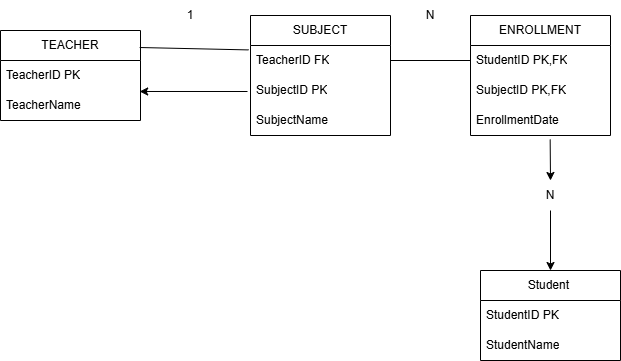

The diagram above was exported from draw.io. Its source (the exported page's mxGraphModel, read from the mxfile embedded in the PNG):
<mxGraphModel dx="1042" dy="527" grid="1" gridSize="10" guides="1" tooltips="1" connect="1" arrows="1" fold="1" page="1" pageScale="1" pageWidth="827" pageHeight="1169" math="0" shadow="0">
  <root>
    <mxCell id="0" />
    <mxCell id="1" parent="0" />
    <mxCell id="7YhkHNQpsR3d7vRXQxPI-15" value="SUBJECT" style="swimlane;fontStyle=0;childLayout=stackLayout;horizontal=1;startSize=30;horizontalStack=0;resizeParent=1;resizeParentMax=0;resizeLast=0;collapsible=1;marginBottom=0;whiteSpace=wrap;html=1;" vertex="1" parent="1">
      <mxGeometry x="360" y="225" width="140" height="120" as="geometry" />
    </mxCell>
    <mxCell id="7YhkHNQpsR3d7vRXQxPI-16" value="TeacherID FK" style="text;strokeColor=none;fillColor=none;align=left;verticalAlign=middle;spacingLeft=4;spacingRight=4;overflow=hidden;points=[[0,0.5],[1,0.5]];portConstraint=eastwest;rotatable=0;whiteSpace=wrap;html=1;" vertex="1" parent="7YhkHNQpsR3d7vRXQxPI-15">
      <mxGeometry y="30" width="140" height="30" as="geometry" />
    </mxCell>
    <mxCell id="7YhkHNQpsR3d7vRXQxPI-17" value="SubjectID PK" style="text;strokeColor=none;fillColor=none;align=left;verticalAlign=middle;spacingLeft=4;spacingRight=4;overflow=hidden;points=[[0,0.5],[1,0.5]];portConstraint=eastwest;rotatable=0;whiteSpace=wrap;html=1;" vertex="1" parent="7YhkHNQpsR3d7vRXQxPI-15">
      <mxGeometry y="60" width="140" height="30" as="geometry" />
    </mxCell>
    <mxCell id="7YhkHNQpsR3d7vRXQxPI-18" value="SubjectName" style="text;strokeColor=none;fillColor=none;align=left;verticalAlign=middle;spacingLeft=4;spacingRight=4;overflow=hidden;points=[[0,0.5],[1,0.5]];portConstraint=eastwest;rotatable=0;whiteSpace=wrap;html=1;" vertex="1" parent="7YhkHNQpsR3d7vRXQxPI-15">
      <mxGeometry y="90" width="140" height="30" as="geometry" />
    </mxCell>
    <mxCell id="7YhkHNQpsR3d7vRXQxPI-23" value="ENROLLMENT" style="swimlane;fontStyle=0;childLayout=stackLayout;horizontal=1;startSize=30;horizontalStack=0;resizeParent=1;resizeParentMax=0;resizeLast=0;collapsible=1;marginBottom=0;whiteSpace=wrap;html=1;" vertex="1" parent="1">
      <mxGeometry x="580" y="225" width="140" height="120" as="geometry" />
    </mxCell>
    <mxCell id="7YhkHNQpsR3d7vRXQxPI-24" value="StudentID PK,FK" style="text;strokeColor=none;fillColor=none;align=left;verticalAlign=middle;spacingLeft=4;spacingRight=4;overflow=hidden;points=[[0,0.5],[1,0.5]];portConstraint=eastwest;rotatable=0;whiteSpace=wrap;html=1;" vertex="1" parent="7YhkHNQpsR3d7vRXQxPI-23">
      <mxGeometry y="30" width="140" height="30" as="geometry" />
    </mxCell>
    <mxCell id="7YhkHNQpsR3d7vRXQxPI-25" value="SubjectID PK,FK" style="text;strokeColor=none;fillColor=none;align=left;verticalAlign=middle;spacingLeft=4;spacingRight=4;overflow=hidden;points=[[0,0.5],[1,0.5]];portConstraint=eastwest;rotatable=0;whiteSpace=wrap;html=1;" vertex="1" parent="7YhkHNQpsR3d7vRXQxPI-23">
      <mxGeometry y="60" width="140" height="30" as="geometry" />
    </mxCell>
    <mxCell id="7YhkHNQpsR3d7vRXQxPI-26" value="EnrollmentDate" style="text;strokeColor=none;fillColor=none;align=left;verticalAlign=middle;spacingLeft=4;spacingRight=4;overflow=hidden;points=[[0,0.5],[1,0.5]];portConstraint=eastwest;rotatable=0;whiteSpace=wrap;html=1;" vertex="1" parent="7YhkHNQpsR3d7vRXQxPI-23">
      <mxGeometry y="90" width="140" height="30" as="geometry" />
    </mxCell>
    <mxCell id="7YhkHNQpsR3d7vRXQxPI-27" value="TEACHER" style="swimlane;fontStyle=0;childLayout=stackLayout;horizontal=1;startSize=30;horizontalStack=0;resizeParent=1;resizeParentMax=0;resizeLast=0;collapsible=1;marginBottom=0;whiteSpace=wrap;html=1;" vertex="1" parent="1">
      <mxGeometry x="110" y="240" width="140" height="90" as="geometry" />
    </mxCell>
    <mxCell id="7YhkHNQpsR3d7vRXQxPI-28" value="TeacherID PK" style="text;strokeColor=none;fillColor=none;align=left;verticalAlign=middle;spacingLeft=4;spacingRight=4;overflow=hidden;points=[[0,0.5],[1,0.5]];portConstraint=eastwest;rotatable=0;whiteSpace=wrap;html=1;" vertex="1" parent="7YhkHNQpsR3d7vRXQxPI-27">
      <mxGeometry y="30" width="140" height="30" as="geometry" />
    </mxCell>
    <mxCell id="7YhkHNQpsR3d7vRXQxPI-29" value="TeacherName" style="text;strokeColor=none;fillColor=none;align=left;verticalAlign=middle;spacingLeft=4;spacingRight=4;overflow=hidden;points=[[0,0.5],[1,0.5]];portConstraint=eastwest;rotatable=0;whiteSpace=wrap;html=1;" vertex="1" parent="7YhkHNQpsR3d7vRXQxPI-27">
      <mxGeometry y="60" width="140" height="30" as="geometry" />
    </mxCell>
    <mxCell id="7YhkHNQpsR3d7vRXQxPI-31" value="Student&amp;nbsp;" style="swimlane;fontStyle=0;childLayout=stackLayout;horizontal=1;startSize=30;horizontalStack=0;resizeParent=1;resizeParentMax=0;resizeLast=0;collapsible=1;marginBottom=0;whiteSpace=wrap;html=1;" vertex="1" parent="1">
      <mxGeometry x="590" y="480" width="140" height="90" as="geometry" />
    </mxCell>
    <mxCell id="7YhkHNQpsR3d7vRXQxPI-32" value="StudentID PK" style="text;strokeColor=none;fillColor=none;align=left;verticalAlign=middle;spacingLeft=4;spacingRight=4;overflow=hidden;points=[[0,0.5],[1,0.5]];portConstraint=eastwest;rotatable=0;whiteSpace=wrap;html=1;" vertex="1" parent="7YhkHNQpsR3d7vRXQxPI-31">
      <mxGeometry y="30" width="140" height="30" as="geometry" />
    </mxCell>
    <mxCell id="7YhkHNQpsR3d7vRXQxPI-33" value="StudentName" style="text;strokeColor=none;fillColor=none;align=left;verticalAlign=middle;spacingLeft=4;spacingRight=4;overflow=hidden;points=[[0,0.5],[1,0.5]];portConstraint=eastwest;rotatable=0;whiteSpace=wrap;html=1;" vertex="1" parent="7YhkHNQpsR3d7vRXQxPI-31">
      <mxGeometry y="60" width="140" height="30" as="geometry" />
    </mxCell>
    <mxCell id="7YhkHNQpsR3d7vRXQxPI-35" value="" style="endArrow=none;html=1;rounded=0;entryX=-0.014;entryY=0.147;entryDx=0;entryDy=0;entryPerimeter=0;exitX=0.994;exitY=0.189;exitDx=0;exitDy=0;exitPerimeter=0;" edge="1" parent="1" source="7YhkHNQpsR3d7vRXQxPI-27" target="7YhkHNQpsR3d7vRXQxPI-16">
      <mxGeometry width="50" height="50" relative="1" as="geometry">
        <mxPoint x="250" y="263" as="sourcePoint" />
        <mxPoint x="360" y="280" as="targetPoint" />
        <Array as="points" />
      </mxGeometry>
    </mxCell>
    <mxCell id="7YhkHNQpsR3d7vRXQxPI-36" value="" style="endArrow=none;html=1;rounded=0;exitX=1;exitY=0.5;exitDx=0;exitDy=0;entryX=0;entryY=0.5;entryDx=0;entryDy=0;" edge="1" parent="1" source="7YhkHNQpsR3d7vRXQxPI-16" target="7YhkHNQpsR3d7vRXQxPI-24">
      <mxGeometry width="50" height="50" relative="1" as="geometry">
        <mxPoint x="510" y="280" as="sourcePoint" />
        <mxPoint x="580" y="283" as="targetPoint" />
      </mxGeometry>
    </mxCell>
    <mxCell id="7YhkHNQpsR3d7vRXQxPI-38" value="" style="endArrow=classic;html=1;rounded=0;entryX=0.5;entryY=0;entryDx=0;entryDy=0;" edge="1" parent="1" source="7YhkHNQpsR3d7vRXQxPI-42" target="7YhkHNQpsR3d7vRXQxPI-31">
      <mxGeometry width="50" height="50" relative="1" as="geometry">
        <mxPoint x="650" y="440" as="sourcePoint" />
        <mxPoint x="700" y="390" as="targetPoint" />
      </mxGeometry>
    </mxCell>
    <mxCell id="7YhkHNQpsR3d7vRXQxPI-39" value="" style="endArrow=classic;html=1;rounded=0;entryX=0.994;entryY=0.033;entryDx=0;entryDy=0;entryPerimeter=0;" edge="1" parent="1" target="7YhkHNQpsR3d7vRXQxPI-29">
      <mxGeometry width="50" height="50" relative="1" as="geometry">
        <mxPoint x="357" y="301" as="sourcePoint" />
        <mxPoint x="440" y="310" as="targetPoint" />
      </mxGeometry>
    </mxCell>
    <mxCell id="7YhkHNQpsR3d7vRXQxPI-40" value="1" style="text;html=1;whiteSpace=wrap;strokeColor=none;fillColor=none;align=center;verticalAlign=middle;rounded=0;" vertex="1" parent="1">
      <mxGeometry x="270" y="210" width="60" height="30" as="geometry" />
    </mxCell>
    <mxCell id="7YhkHNQpsR3d7vRXQxPI-41" value="N" style="text;html=1;whiteSpace=wrap;strokeColor=none;fillColor=none;align=center;verticalAlign=middle;rounded=0;" vertex="1" parent="1">
      <mxGeometry x="510" y="210" width="60" height="30" as="geometry" />
    </mxCell>
    <mxCell id="7YhkHNQpsR3d7vRXQxPI-43" value="" style="endArrow=classic;html=1;rounded=0;exitX=0.569;exitY=1.133;exitDx=0;exitDy=0;exitPerimeter=0;entryX=0.5;entryY=0;entryDx=0;entryDy=0;" edge="1" parent="1" source="7YhkHNQpsR3d7vRXQxPI-26" target="7YhkHNQpsR3d7vRXQxPI-42">
      <mxGeometry width="50" height="50" relative="1" as="geometry">
        <mxPoint x="660" y="349" as="sourcePoint" />
        <mxPoint x="660" y="480" as="targetPoint" />
      </mxGeometry>
    </mxCell>
    <mxCell id="7YhkHNQpsR3d7vRXQxPI-42" value="N" style="text;html=1;whiteSpace=wrap;strokeColor=none;fillColor=none;align=center;verticalAlign=middle;rounded=0;" vertex="1" parent="1">
      <mxGeometry x="630" y="390" width="60" height="30" as="geometry" />
    </mxCell>
  </root>
</mxGraphModel>